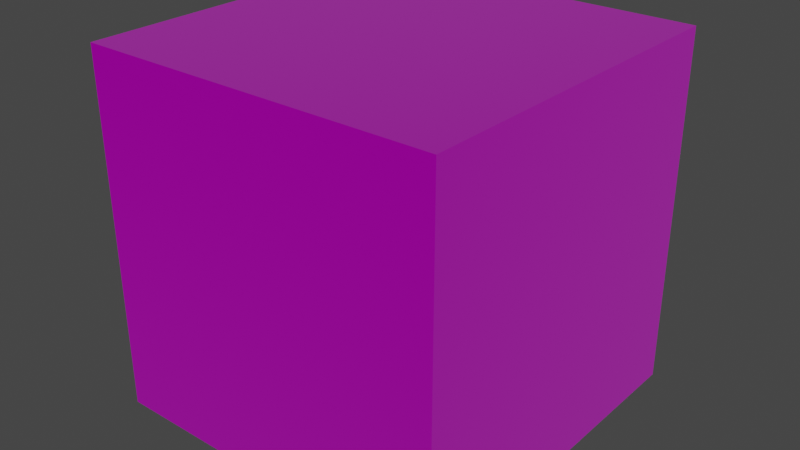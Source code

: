 # Source: 33_udim.blend  (saved by Blender 4.1.3; exported with 4.5.12 LTS)
import bpy
from mathutils import Matrix  # noqa: F401  (used for matrix-valued properties, if any)

bpy.ops.wm.read_factory_settings(use_empty=True)
scene = bpy.context.scene
scene.name = 'Scene'

# ---- collections
col_collection = bpy.data.collections.new('Collection'); scene.collection.children.link(col_collection)

# ---- images (referenced by path relative to the original .blend; pixels are not part of the script)
import os
ASSET_DIR = os.environ.get("B2B_ASSET_DIR", "")  # directory of the original .blend (textures are referenced by path, not embedded)
HERE = os.path.dirname(os.path.abspath(__file__))  # packed textures are extracted next to this script under _unpacked/

def load_image(name, relpath, width, height, colorspace="sRGB"):
    """Load a texture the original file referenced (path relative to the .blend, or extracted next to this script)."""
    p = next((c for c in (os.path.join(HERE, relpath), os.path.join(ASSET_DIR, relpath)) if relpath and os.path.exists(c)), "")
    if p:
        img = bpy.data.images.load(p, check_existing=True)
        img.name = name
    else:  # same state as the original file: an image datablock whose file is absent (Cycles renders it pink)
        img = bpy.data.images.new(name, width, height)
        img.source = "FILE"
        img.filepath = "//" + (relpath or name)
    img.colorspace_settings.name = colorspace
    return img
img_untitled = load_image('Untitled', '', 1024, 1024, 'Non-Color')
img_untitled_001 = load_image('Untitled.001', '', 1024, 1024, 'Non-Color')
img_untitled_007 = load_image('Untitled.007', '', 1024, 1024, 'sRGB')
img_untitled_002 = load_image('Untitled.002', '', 1024, 1024, 'sRGB')

# ---- materials (node trees are filled in below, after node groups)
mat_material = bpy.data.materials.new('Material')
mat_material.alpha_threshold = 0.0
mat_material.use_transparent_shadow = False
mat_material.roughness = 0.5
mat_material.line_color = (0.0, 0.0, 0.0, 1.0)

# ---- node groups
ng_gltf_material_output = bpy.data.node_groups.new('glTF Material Output', 'ShaderNodeTree')
_s = ng_gltf_material_output.interface.new_socket(name='Occlusion', in_out='INPUT', socket_type='NodeSocketFloat')
_s = ng_gltf_material_output.interface.new_socket(name='Thickness', in_out='INPUT', socket_type='NodeSocketFloat')
_N = ng_gltf_material_output.nodes; _L = ng_gltf_material_output.links
n0 = _N.new('NodeGroupOutput'); n0.name = 'Group Output'; n0.location = (0, 0)
n1 = _N.new('NodeGroupInput'); n1.name = 'Group Input'; n1.location = (-200, 0)
n0.is_active_output = True

# ---- material node trees
mat_material.use_nodes = True; mat_material.node_tree.nodes.clear()
_N = mat_material.node_tree.nodes; _L = mat_material.node_tree.links
n0 = _N.new('ShaderNodeOutputMaterial'); n0.name = 'Material Output'; n0.location = (300, 300)
n1 = _N.new('ShaderNodeBsdfPrincipled'); n1.name = 'Principled BSDF'; n1.location = (10, 300)
n1.distribution = 'GGX'
n1.subsurface_method = 'RANDOM_WALK_SKIN'
n1.inputs[3].default_value = 1.45
n1.inputs[28].default_value = 0.2
n2 = _N.new('ShaderNodeTexImage'); n2.name = 'Image Texture'; n2.location = (-365, 251)
n2.image = img_untitled
n3 = _N.new('ShaderNodeMapping'); n3.name = 'Mapping'; n3.location = (-672, 41)
n4 = _N.new('ShaderNodeUVMap'); n4.name = 'UV Map'; n4.location = (-916, -29)
n5 = _N.new('ShaderNodeNormalMap'); n5.name = 'Normal Map'; n5.location = (-237, -144)
n5.uv_map = 'UVMap.001'
n5.inputs[0].default_value = 1.5
n6 = _N.new('ShaderNodeTexImage'); n6.name = 'Image Texture.001'; n6.location = (-591, -342)
n6.image = img_untitled_001
n7 = _N.new('ShaderNodeMapping'); n7.name = 'Mapping.001'; n7.location = (-866, -389)
n8 = _N.new('ShaderNodeUVMap'); n8.name = 'UV Map.001'; n8.location = (-1110, -459)
n8.uv_map = 'UVMap'
n9 = _N.new('ShaderNodeTexImage'); n9.name = 'Image Texture.002'; n9.location = (-372, -621)
n9.image = img_untitled_007
n10 = _N.new('ShaderNodeMapping'); n10.name = 'Mapping.002'; n10.location = (-787, -801)
n11 = _N.new('ShaderNodeUVMap'); n11.name = 'UV Map.002'; n11.location = (-1031, -871)
n11.uv_map = 'UVMap'
n12 = _N.new('ShaderNodeSeparateColor'); n12.name = 'Separate Color'; n12.location = (-360, 420)
n13 = _N.new('ShaderNodeTexImage'); n13.name = 'Image Texture.003'; n13.location = (-650, 495)
n13.label = 'METALLIC ROUGHNESS'
n13.image = img_untitled_002
n14 = _N.new('ShaderNodeGroup'); n14.name = 'Group'; n14.location = (7, 432)
n14.node_tree = ng_gltf_material_output
n14.inputs[1].default_value = 0.0
n15 = _N.new('ShaderNodeMapping'); n15.name = 'Mapping.003'; n15.location = (-1009, 423)
n16 = _N.new('ShaderNodeUVMap'); n16.name = 'UV Map.003'; n16.location = (-1253, 353)
_L.new(n1.outputs[0], n0.inputs[0])
_L.new(n2.outputs[0], n1.inputs[0])
_L.new(n3.outputs[0], n2.inputs[0])
_L.new(n4.outputs[0], n3.inputs[0])
_L.new(n2.outputs[1], n1.inputs[4])
_L.new(n5.outputs[0], n1.inputs[5])
_L.new(n6.outputs[0], n5.inputs[1])
_L.new(n8.outputs[0], n7.inputs[0])
_L.new(n7.outputs[0], n6.inputs[0])
_L.new(n9.outputs[0], n1.inputs[27])
_L.new(n11.outputs[0], n10.inputs[0])
_L.new(n10.outputs[0], n9.inputs[0])
_L.new(n13.outputs[0], n12.inputs[0])
_L.new(n16.outputs[0], n15.inputs[0])
_L.new(n15.outputs[0], n13.inputs[0])
_L.new(n12.outputs[2], n1.inputs[1])
_L.new(n12.outputs[1], n1.inputs[2])
_L.new(n12.outputs[0], n14.inputs[0])
n0.is_active_output = True

# ---- world
world_world = bpy.data.worlds.new('World'); scene.world = world_world
world_world.use_nodes = True; world_world.node_tree.nodes.clear()
_N = world_world.node_tree.nodes; _L = world_world.node_tree.links
n0 = _N.new('ShaderNodeOutputWorld'); n0.name = 'World Output'; n0.location = (300, 300)
n1 = _N.new('ShaderNodeBackground'); n1.name = 'Background'; n1.location = (10, 300)
n1.inputs[0].default_value = (0.05088, 0.05088, 0.05088, 1.0)
_L.new(n1.outputs[0], n0.inputs[0])
n0.is_active_output = True
world_world.color = (0.05088, 0.05088, 0.05088)
world_world.use_sun_shadow = False
world_world.sun_shadow_jitter_overblur = 0.0

# ---- meshes
me_cube = bpy.data.meshes.new('Cube')
me_cube.from_pydata([(1.0, 1.0, 1.0), (1.0, 1.0, -1.0), (1.0, -1.0, 1.0), (1.0, -1.0, -1.0), (-1.0, 1.0, 1.0), (-1.0, 1.0, -1.0), (-1.0, -1.0, 1.0), (-1.0, -1.0, -1.0)], [], [(0, 4, 6, 2), (3, 2, 6, 7), (7, 6, 4, 5), (5, 1, 3, 7), (1, 0, 2, 3), (5, 4, 0, 1)])
_uv = me_cube.uv_layers.new(name='UVMap')
_uv.uv.foreach_set('vector', [0.0, 0.0, 0.3333, 0.0, 0.3333, 0.3333, 0.0, 0.3333, 1.694, 1.101, 1.694, 1.434, 1.36, 1.434, 1.36, 1.101, 0.6667, 0.0, 0.6667, 0.3333, 0.3333, 0.3333, 0.3333, 0.0, 1.576, 1.568, 1.909, 1.568, 1.909, 1.901, 1.576, 1.901, 0.875, 1.121, 0.875, 1.854, 0.1416, 1.854, 0.1416, 1.121, 1.672, 0.2734, 1.672, 0.6068, 1.339, 0.6068, 1.339, 0.2734])
_uv.active_render = True
_uv = me_cube.uv_layers.new(name='UVMap.001')
_uv.uv.foreach_set('vector', [0.1291, 0.5566, 0.3928, 0.3527, 0.5967, 0.6164, 0.333, 0.8203, 0.9555, 0.6333, 0.9555, 0.9666, 0.6221, 0.9666, 0.6221, 0.6333, 0.6565, 0.1488, 0.8604, 0.4126, 0.5967, 0.6164, 0.3928, 0.3527, 1.177, 1.125, 1.51, 1.125, 1.51, 1.458, 1.177, 1.458, 1.864, 0.09231, 1.864, 0.8256, 1.131, 0.8256, 1.131, 0.09231, 0.4415, 1.558, 0.4415, 1.891, 0.1082, 1.891, 0.1082, 1.558])
me_cube.materials.append(mat_material)
me_cube.use_mirror_vertex_groups = False
me_cube.update()

# ---- objects
ob_cube = bpy.data.objects.new('Cube', me_cube)

# ---- transforms, parenting, visibility, modifiers, constraints
ob_cube.location = (0.0, 0.0, 0.0)
ob_cube.lock_rotations_4d = False
ob_cube.empty_display_type = 'ARROWS'
ob_cube.lineart.crease_threshold = 0.0

# ---- collection membership
col_collection.objects.link(ob_cube)

# ---- scene / render settings (as saved in the file)
scene.frame_start = 1; scene.frame_end = 250; scene.frame_set(0)
scene.render.engine = 'BLENDER_EEVEE_NEXT'
scene.cycles.sampling_pattern = 'TABULATED_SOBOL'
scene.cycles.use_light_tree = False
scene.view_settings.view_transform = 'Filmic'
bpy.context.view_layer.update()

# ---- added for rendering (the .blend has no active camera and no usable light): camera, sun
cam_auto = bpy.data.cameras.new('AutoCamera')
cam_auto.lens = 50.0
cam_auto.sensor_width = 36.0
cam_auto.clip_end = 1000.0
ob_auto_camera = bpy.data.objects.new('AutoCamera', cam_auto)
scene.collection.objects.link(ob_auto_camera)
ob_auto_camera.location = (3.20507, -3.84609, 2.56406)
ob_auto_camera.rotation_euler = (1.09748, -7.21219e-08, 0.694738)
scene.camera = ob_auto_camera
light_auto_sun = bpy.data.lights.new('AutoSun', 'SUN')
light_auto_sun.energy = 3.0
light_auto_sun.angle = 0.0523599
ob_auto_sun = bpy.data.objects.new('AutoSun', light_auto_sun)
scene.collection.objects.link(ob_auto_sun)
ob_auto_sun.rotation_euler = (0.872665, 0.174533, 0.523599)
bpy.context.view_layer.update()
